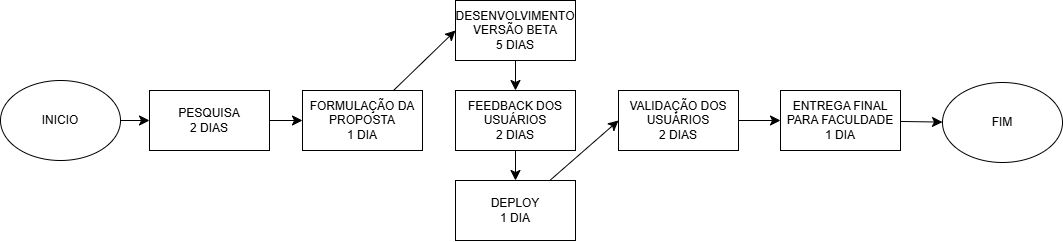

The diagram above was exported from draw.io. Its source (the exported page's mxGraphModel, read from the mxfile embedded in the PNG):
<mxGraphModel dx="1909" dy="865" grid="0" gridSize="10" guides="1" tooltips="1" connect="1" arrows="1" fold="1" page="0" pageScale="1" pageWidth="827" pageHeight="1169" math="0" shadow="0">
  <root>
    <mxCell id="0" />
    <mxCell id="1" parent="0" />
    <mxCell id="1URK6tiRDbIj7RX-DQlC-10" style="edgeStyle=none;curved=1;rounded=0;orthogonalLoop=1;jettySize=auto;html=1;fontSize=12;startSize=8;endSize=8;" edge="1" parent="1" source="1URK6tiRDbIj7RX-DQlC-1" target="1URK6tiRDbIj7RX-DQlC-3">
      <mxGeometry relative="1" as="geometry" />
    </mxCell>
    <mxCell id="1URK6tiRDbIj7RX-DQlC-1" value="INICIO" style="ellipse;whiteSpace=wrap;html=1;" vertex="1" parent="1">
      <mxGeometry x="-54" y="136" width="120" height="80" as="geometry" />
    </mxCell>
    <mxCell id="1URK6tiRDbIj7RX-DQlC-2" value="FIM" style="ellipse;whiteSpace=wrap;html=1;" vertex="1" parent="1">
      <mxGeometry x="888" y="138" width="120" height="80" as="geometry" />
    </mxCell>
    <mxCell id="1URK6tiRDbIj7RX-DQlC-11" style="edgeStyle=none;curved=1;rounded=0;orthogonalLoop=1;jettySize=auto;html=1;fontSize=12;startSize=8;endSize=8;" edge="1" parent="1" source="1URK6tiRDbIj7RX-DQlC-3" target="1URK6tiRDbIj7RX-DQlC-4">
      <mxGeometry relative="1" as="geometry" />
    </mxCell>
    <mxCell id="1URK6tiRDbIj7RX-DQlC-3" value="PESQUISA&lt;div&gt;2 DIAS&lt;/div&gt;" style="rounded=0;whiteSpace=wrap;html=1;" vertex="1" parent="1">
      <mxGeometry x="95" y="146" width="120" height="60" as="geometry" />
    </mxCell>
    <mxCell id="1URK6tiRDbIj7RX-DQlC-12" style="edgeStyle=none;curved=1;rounded=0;orthogonalLoop=1;jettySize=auto;html=1;entryX=0;entryY=0.5;entryDx=0;entryDy=0;fontSize=12;startSize=8;endSize=8;" edge="1" parent="1" source="1URK6tiRDbIj7RX-DQlC-4" target="1URK6tiRDbIj7RX-DQlC-5">
      <mxGeometry relative="1" as="geometry" />
    </mxCell>
    <mxCell id="1URK6tiRDbIj7RX-DQlC-4" value="FORMULAÇÃO DA PROPOSTA&lt;div&gt;1 DIA&lt;/div&gt;" style="rounded=0;whiteSpace=wrap;html=1;" vertex="1" parent="1">
      <mxGeometry x="248" y="146" width="120" height="60" as="geometry" />
    </mxCell>
    <mxCell id="1URK6tiRDbIj7RX-DQlC-13" style="edgeStyle=none;curved=1;rounded=0;orthogonalLoop=1;jettySize=auto;html=1;fontSize=12;startSize=8;endSize=8;" edge="1" parent="1" source="1URK6tiRDbIj7RX-DQlC-5" target="1URK6tiRDbIj7RX-DQlC-6">
      <mxGeometry relative="1" as="geometry" />
    </mxCell>
    <mxCell id="1URK6tiRDbIj7RX-DQlC-5" value="DESENVOLVIMENTO VERSÃO BETA&lt;div&gt;5 DIAS&lt;/div&gt;" style="rounded=0;whiteSpace=wrap;html=1;" vertex="1" parent="1">
      <mxGeometry x="401" y="56" width="120" height="60" as="geometry" />
    </mxCell>
    <mxCell id="1URK6tiRDbIj7RX-DQlC-14" style="edgeStyle=none;curved=1;rounded=0;orthogonalLoop=1;jettySize=auto;html=1;fontSize=12;startSize=8;endSize=8;" edge="1" parent="1" source="1URK6tiRDbIj7RX-DQlC-6" target="1URK6tiRDbIj7RX-DQlC-7">
      <mxGeometry relative="1" as="geometry" />
    </mxCell>
    <mxCell id="1URK6tiRDbIj7RX-DQlC-6" value="FEEDBACK DOS USUÁRIOS&lt;div&gt;2 DIAS&lt;/div&gt;" style="rounded=0;whiteSpace=wrap;html=1;" vertex="1" parent="1">
      <mxGeometry x="401" y="146" width="120" height="60" as="geometry" />
    </mxCell>
    <mxCell id="1URK6tiRDbIj7RX-DQlC-15" style="edgeStyle=none;curved=1;rounded=0;orthogonalLoop=1;jettySize=auto;html=1;entryX=0;entryY=0.5;entryDx=0;entryDy=0;fontSize=12;startSize=8;endSize=8;" edge="1" parent="1" source="1URK6tiRDbIj7RX-DQlC-7" target="1URK6tiRDbIj7RX-DQlC-8">
      <mxGeometry relative="1" as="geometry" />
    </mxCell>
    <mxCell id="1URK6tiRDbIj7RX-DQlC-7" value="DEPLOY&lt;div&gt;1 DIA&lt;/div&gt;" style="rounded=0;whiteSpace=wrap;html=1;" vertex="1" parent="1">
      <mxGeometry x="401" y="236" width="120" height="60" as="geometry" />
    </mxCell>
    <mxCell id="1URK6tiRDbIj7RX-DQlC-16" style="edgeStyle=none;curved=1;rounded=0;orthogonalLoop=1;jettySize=auto;html=1;entryX=0;entryY=0.5;entryDx=0;entryDy=0;fontSize=12;startSize=8;endSize=8;" edge="1" parent="1" source="1URK6tiRDbIj7RX-DQlC-8" target="1URK6tiRDbIj7RX-DQlC-9">
      <mxGeometry relative="1" as="geometry" />
    </mxCell>
    <mxCell id="1URK6tiRDbIj7RX-DQlC-8" value="VALIDAÇÃO DOS USUÁRIOS&lt;div&gt;2 DIAS&lt;/div&gt;" style="rounded=0;whiteSpace=wrap;html=1;" vertex="1" parent="1">
      <mxGeometry x="564" y="146" width="120" height="60" as="geometry" />
    </mxCell>
    <mxCell id="1URK6tiRDbIj7RX-DQlC-17" style="edgeStyle=none;curved=1;rounded=0;orthogonalLoop=1;jettySize=auto;html=1;fontSize=12;startSize=8;endSize=8;" edge="1" parent="1" source="1URK6tiRDbIj7RX-DQlC-9" target="1URK6tiRDbIj7RX-DQlC-2">
      <mxGeometry relative="1" as="geometry" />
    </mxCell>
    <mxCell id="1URK6tiRDbIj7RX-DQlC-9" value="&lt;div&gt;ENTREGA FINAL PARA FACULDADE&lt;/div&gt;&lt;div&gt;1 DIA&lt;/div&gt;" style="rounded=0;whiteSpace=wrap;html=1;" vertex="1" parent="1">
      <mxGeometry x="726" y="146" width="120" height="60" as="geometry" />
    </mxCell>
  </root>
</mxGraphModel>